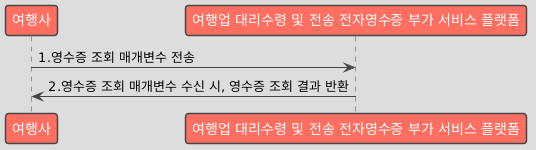

The diagram above was rendered by PlantUML. Its source (embedded in the PNG):
@startuml
!theme toy


participant "여행사" as B
participant "여행업 대리수령 및 전송 전자영수증 부가 서비스 플랫폼" as Platform

B -> Platform : 1.영수증 조회 매개변수 전송
Platform -> B : 2.영수증 조회 매개변수 수신 시, 영수증 조회 결과 반환
@enduml